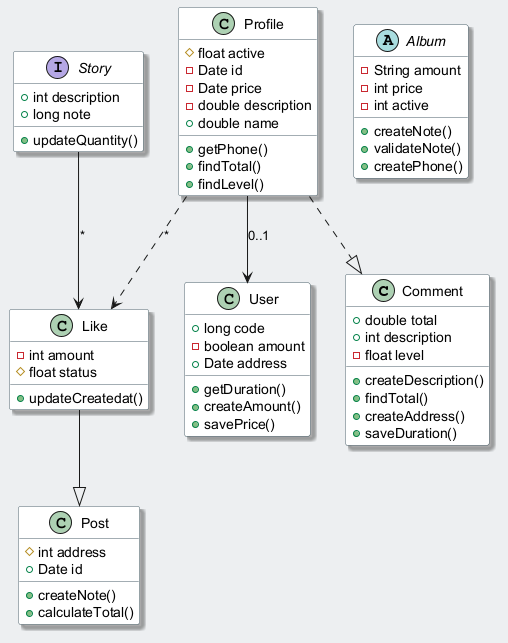

The diagram above was rendered by PlantUML. Its source (embedded in the PNG):
@startuml
skinparam backgroundColor #ECEFF1
skinparam classBackgroundColor #FFFFFF
skinparam classBorderColor #455A64
skinparam shadowing true
class Comment {
  +double total
  +int description
  -float level
  +createDescription()
  +findTotal()
  +createAddress()
  +saveDuration()
}
class Like {
  -int amount
  #float status
  +updateCreatedat()
}
class Profile {
  #float active
  -Date id
  -Date price
  -double description
  +double name
  +getPhone()
  +findTotal()
  +findLevel()
}
class Post {
  #int address
  +Date id
  +createNote()
  +calculateTotal()
}
abstract class Album {
  -String amount
  -int price
  -int active
  +createNote()
  +validateNote()
  +createPhone()
}
class User {
  +long code
  -boolean amount
  +Date address
  +getDuration()
  +createAmount()
  +savePrice()
}
interface Story {
  +int description
  +long note
  +updateQuantity()
}
Like --|> Post
Profile --> User : "0..1"
Story --> Like : "*"
Profile ..> Like : "*"
Profile ..|> Comment
@enduml